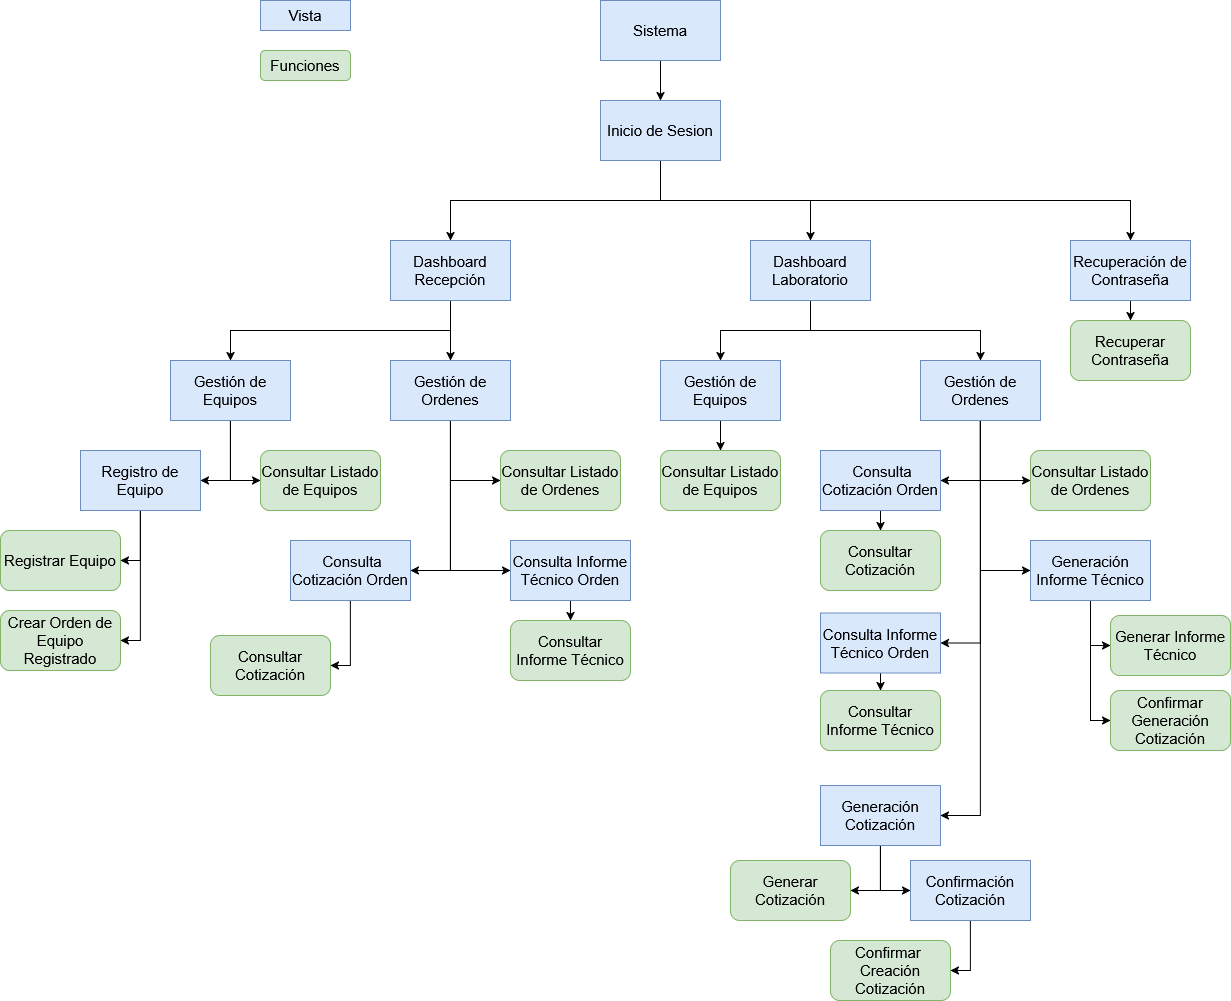

The diagram above was exported from draw.io. Its source (the exported page's mxGraphModel, read from the mxfile embedded in the PNG):
<mxGraphModel dx="2306" dy="1866" grid="1" gridSize="10" guides="1" tooltips="1" connect="1" arrows="1" fold="1" page="0" pageScale="1" pageWidth="1100" pageHeight="850" math="0" shadow="0">
  <root>
    <mxCell id="0" />
    <mxCell id="1" parent="0" />
    <mxCell id="ArS_VVLV0qaBhgp9hJRy-1" value="Vista" style="rounded=0;whiteSpace=wrap;html=1;fillColor=#dae8fc;strokeColor=#6c8ebf;fontSize=15;" parent="1" vertex="1">
      <mxGeometry x="950" y="-80" width="90" height="30" as="geometry" />
    </mxCell>
    <mxCell id="ArS_VVLV0qaBhgp9hJRy-2" value="Funciones" style="rounded=1;whiteSpace=wrap;html=1;fillColor=#d5e8d4;strokeColor=#82b366;fontSize=15;" parent="1" vertex="1">
      <mxGeometry x="950" y="-30" width="90" height="30" as="geometry" />
    </mxCell>
    <mxCell id="60KSiViv3yUNdUwa1URv-208" style="edgeStyle=orthogonalEdgeStyle;rounded=0;orthogonalLoop=1;jettySize=auto;html=1;exitX=0.5;exitY=1;exitDx=0;exitDy=0;entryX=0.5;entryY=0;entryDx=0;entryDy=0;" parent="1" source="ArS_VVLV0qaBhgp9hJRy-3" target="ArS_VVLV0qaBhgp9hJRy-4" edge="1">
      <mxGeometry relative="1" as="geometry" />
    </mxCell>
    <mxCell id="ArS_VVLV0qaBhgp9hJRy-3" value="Sistema" style="rounded=0;whiteSpace=wrap;html=1;fillColor=#dae8fc;strokeColor=#6c8ebf;fontSize=15;fontFamily=Helvetica;" parent="1" vertex="1">
      <mxGeometry x="1290" y="-80" width="120" height="60" as="geometry" />
    </mxCell>
    <mxCell id="60KSiViv3yUNdUwa1URv-108" style="edgeStyle=orthogonalEdgeStyle;rounded=0;orthogonalLoop=1;jettySize=auto;html=1;exitX=0.5;exitY=1;exitDx=0;exitDy=0;entryX=0.5;entryY=0;entryDx=0;entryDy=0;" parent="1" source="ArS_VVLV0qaBhgp9hJRy-4" target="ArS_VVLV0qaBhgp9hJRy-5" edge="1">
      <mxGeometry relative="1" as="geometry" />
    </mxCell>
    <mxCell id="60KSiViv3yUNdUwa1URv-109" style="edgeStyle=orthogonalEdgeStyle;rounded=0;orthogonalLoop=1;jettySize=auto;html=1;exitX=0.5;exitY=1;exitDx=0;exitDy=0;entryX=0.5;entryY=0;entryDx=0;entryDy=0;" parent="1" source="ArS_VVLV0qaBhgp9hJRy-4" target="ArS_VVLV0qaBhgp9hJRy-6" edge="1">
      <mxGeometry relative="1" as="geometry" />
    </mxCell>
    <mxCell id="60KSiViv3yUNdUwa1URv-207" style="edgeStyle=orthogonalEdgeStyle;rounded=0;orthogonalLoop=1;jettySize=auto;html=1;exitX=0.5;exitY=1;exitDx=0;exitDy=0;entryX=0.5;entryY=0;entryDx=0;entryDy=0;" parent="1" source="ArS_VVLV0qaBhgp9hJRy-4" target="60KSiViv3yUNdUwa1URv-12" edge="1">
      <mxGeometry relative="1" as="geometry" />
    </mxCell>
    <mxCell id="ArS_VVLV0qaBhgp9hJRy-4" value="Inicio de Sesion" style="rounded=0;whiteSpace=wrap;html=1;fillColor=#dae8fc;strokeColor=#6c8ebf;fontSize=15;fontFamily=Helvetica;" parent="1" vertex="1">
      <mxGeometry x="1290" y="20" width="120" height="60" as="geometry" />
    </mxCell>
    <mxCell id="60KSiViv3yUNdUwa1URv-2" style="edgeStyle=orthogonalEdgeStyle;rounded=0;orthogonalLoop=1;jettySize=auto;html=1;exitX=0.5;exitY=1;exitDx=0;exitDy=0;entryX=0.5;entryY=0;entryDx=0;entryDy=0;" parent="1" source="ArS_VVLV0qaBhgp9hJRy-5" target="ArS_VVLV0qaBhgp9hJRy-11" edge="1">
      <mxGeometry relative="1" as="geometry" />
    </mxCell>
    <mxCell id="g0VLApnUCDoVgFZP3uey-5" style="edgeStyle=orthogonalEdgeStyle;rounded=0;orthogonalLoop=1;jettySize=auto;html=1;exitX=0.5;exitY=1;exitDx=0;exitDy=0;entryX=0.5;entryY=0;entryDx=0;entryDy=0;" parent="1" source="ArS_VVLV0qaBhgp9hJRy-5" target="g0VLApnUCDoVgFZP3uey-1" edge="1">
      <mxGeometry relative="1" as="geometry" />
    </mxCell>
    <mxCell id="ArS_VVLV0qaBhgp9hJRy-5" value="&lt;div&gt;Dashboard Recepción&lt;/div&gt;" style="rounded=0;whiteSpace=wrap;html=1;fillColor=#dae8fc;strokeColor=#6c8ebf;fontSize=15;fontFamily=Helvetica;" parent="1" vertex="1">
      <mxGeometry x="1080" y="160" width="120" height="60" as="geometry" />
    </mxCell>
    <mxCell id="60KSiViv3yUNdUwa1URv-89" style="edgeStyle=orthogonalEdgeStyle;rounded=0;orthogonalLoop=1;jettySize=auto;html=1;exitX=0.5;exitY=1;exitDx=0;exitDy=0;entryX=0.5;entryY=0;entryDx=0;entryDy=0;" parent="1" source="ArS_VVLV0qaBhgp9hJRy-6" target="60KSiViv3yUNdUwa1URv-60" edge="1">
      <mxGeometry relative="1" as="geometry" />
    </mxCell>
    <mxCell id="g0VLApnUCDoVgFZP3uey-15" style="edgeStyle=orthogonalEdgeStyle;rounded=0;orthogonalLoop=1;jettySize=auto;html=1;exitX=0.5;exitY=1;exitDx=0;exitDy=0;entryX=0.5;entryY=0;entryDx=0;entryDy=0;" parent="1" source="ArS_VVLV0qaBhgp9hJRy-6" target="g0VLApnUCDoVgFZP3uey-13" edge="1">
      <mxGeometry relative="1" as="geometry" />
    </mxCell>
    <mxCell id="ArS_VVLV0qaBhgp9hJRy-6" value="&lt;div&gt;Dashboard Laboratorio&lt;/div&gt;" style="rounded=0;whiteSpace=wrap;html=1;fillColor=#dae8fc;strokeColor=#6c8ebf;fontSize=15;fontFamily=Helvetica;" parent="1" vertex="1">
      <mxGeometry x="1440" y="160" width="120" height="60" as="geometry" />
    </mxCell>
    <mxCell id="60KSiViv3yUNdUwa1URv-29" style="edgeStyle=orthogonalEdgeStyle;rounded=0;orthogonalLoop=1;jettySize=auto;html=1;exitX=0.5;exitY=1;exitDx=0;exitDy=0;entryX=1;entryY=0.5;entryDx=0;entryDy=0;" parent="1" source="ArS_VVLV0qaBhgp9hJRy-11" target="60KSiViv3yUNdUwa1URv-21" edge="1">
      <mxGeometry relative="1" as="geometry" />
    </mxCell>
    <mxCell id="60KSiViv3yUNdUwa1URv-37" style="edgeStyle=orthogonalEdgeStyle;rounded=0;orthogonalLoop=1;jettySize=auto;html=1;exitX=0.5;exitY=1;exitDx=0;exitDy=0;entryX=0;entryY=0.5;entryDx=0;entryDy=0;" parent="1" source="ArS_VVLV0qaBhgp9hJRy-11" target="60KSiViv3yUNdUwa1URv-7" edge="1">
      <mxGeometry relative="1" as="geometry" />
    </mxCell>
    <mxCell id="60KSiViv3yUNdUwa1URv-40" style="edgeStyle=orthogonalEdgeStyle;rounded=0;orthogonalLoop=1;jettySize=auto;html=1;exitX=0.5;exitY=1;exitDx=0;exitDy=0;entryX=0;entryY=0.5;entryDx=0;entryDy=0;" parent="1" source="ArS_VVLV0qaBhgp9hJRy-11" target="60KSiViv3yUNdUwa1URv-22" edge="1">
      <mxGeometry relative="1" as="geometry" />
    </mxCell>
    <mxCell id="ArS_VVLV0qaBhgp9hJRy-11" value="Gestión de Ordenes" style="rounded=0;whiteSpace=wrap;html=1;fillColor=#dae8fc;strokeColor=#6c8ebf;fontSize=15;fontFamily=Helvetica;" parent="1" vertex="1">
      <mxGeometry x="1080" y="280" width="120" height="60" as="geometry" />
    </mxCell>
    <mxCell id="60KSiViv3yUNdUwa1URv-31" style="edgeStyle=orthogonalEdgeStyle;rounded=0;orthogonalLoop=1;jettySize=auto;html=1;exitX=0.5;exitY=1;exitDx=0;exitDy=0;entryX=1;entryY=0.5;entryDx=0;entryDy=0;" parent="1" source="ArS_VVLV0qaBhgp9hJRy-12" target="60KSiViv3yUNdUwa1URv-6" edge="1">
      <mxGeometry relative="1" as="geometry" />
    </mxCell>
    <mxCell id="60KSiViv3yUNdUwa1URv-32" style="edgeStyle=orthogonalEdgeStyle;rounded=0;orthogonalLoop=1;jettySize=auto;html=1;exitX=0.5;exitY=1;exitDx=0;exitDy=0;entryX=1;entryY=0.5;entryDx=0;entryDy=0;" parent="1" source="ArS_VVLV0qaBhgp9hJRy-12" target="60KSiViv3yUNdUwa1URv-9" edge="1">
      <mxGeometry relative="1" as="geometry" />
    </mxCell>
    <mxCell id="ArS_VVLV0qaBhgp9hJRy-12" value="Registro de Equipo" style="rounded=0;whiteSpace=wrap;html=1;fillColor=#dae8fc;strokeColor=#6c8ebf;fontSize=15;fontFamily=Helvetica;" parent="1" vertex="1">
      <mxGeometry x="770" y="370" width="120" height="60" as="geometry" />
    </mxCell>
    <mxCell id="60KSiViv3yUNdUwa1URv-100" style="edgeStyle=orthogonalEdgeStyle;rounded=0;orthogonalLoop=1;jettySize=auto;html=1;exitX=0.5;exitY=1;exitDx=0;exitDy=0;entryX=1;entryY=0.5;entryDx=0;entryDy=0;" parent="1" source="ArS_VVLV0qaBhgp9hJRy-13" target="60KSiViv3yUNdUwa1URv-81" edge="1">
      <mxGeometry relative="1" as="geometry" />
    </mxCell>
    <mxCell id="g0VLApnUCDoVgFZP3uey-18" style="edgeStyle=orthogonalEdgeStyle;rounded=0;orthogonalLoop=1;jettySize=auto;html=1;exitX=0.5;exitY=1;exitDx=0;exitDy=0;entryX=0;entryY=0.5;entryDx=0;entryDy=0;" parent="1" source="ArS_VVLV0qaBhgp9hJRy-13" target="g0VLApnUCDoVgFZP3uey-17" edge="1">
      <mxGeometry relative="1" as="geometry" />
    </mxCell>
    <mxCell id="ArS_VVLV0qaBhgp9hJRy-13" value="Generación Cotización" style="rounded=0;whiteSpace=wrap;html=1;fillColor=#dae8fc;strokeColor=#6c8ebf;fontSize=15;fontFamily=Helvetica;" parent="1" vertex="1">
      <mxGeometry x="1510" y="705" width="120" height="60" as="geometry" />
    </mxCell>
    <mxCell id="60KSiViv3yUNdUwa1URv-103" style="edgeStyle=orthogonalEdgeStyle;rounded=0;orthogonalLoop=1;jettySize=auto;html=1;exitX=0.5;exitY=1;exitDx=0;exitDy=0;entryX=0;entryY=0.5;entryDx=0;entryDy=0;" parent="1" source="ArS_VVLV0qaBhgp9hJRy-15" target="60KSiViv3yUNdUwa1URv-95" edge="1">
      <mxGeometry relative="1" as="geometry" />
    </mxCell>
    <mxCell id="60KSiViv3yUNdUwa1URv-105" style="edgeStyle=orthogonalEdgeStyle;rounded=0;orthogonalLoop=1;jettySize=auto;html=1;exitX=0.5;exitY=1;exitDx=0;exitDy=0;entryX=0;entryY=0.5;entryDx=0;entryDy=0;" parent="1" source="ArS_VVLV0qaBhgp9hJRy-15" target="60KSiViv3yUNdUwa1URv-96" edge="1">
      <mxGeometry relative="1" as="geometry" />
    </mxCell>
    <mxCell id="ArS_VVLV0qaBhgp9hJRy-15" value="Generación Informe Técnico" style="rounded=0;whiteSpace=wrap;html=1;fillColor=#dae8fc;strokeColor=#6c8ebf;fontSize=15;fontFamily=Helvetica;" parent="1" vertex="1">
      <mxGeometry x="1720" y="460" width="120" height="60" as="geometry" />
    </mxCell>
    <mxCell id="60KSiViv3yUNdUwa1URv-6" value="&lt;div&gt;Registrar Equipo&lt;/div&gt;" style="rounded=1;whiteSpace=wrap;html=1;fillColor=#d5e8d4;strokeColor=#82b366;fontSize=15;" parent="1" vertex="1">
      <mxGeometry x="690" y="450" width="120" height="60" as="geometry" />
    </mxCell>
    <mxCell id="60KSiViv3yUNdUwa1URv-7" value="Consultar Listado de Ordenes" style="rounded=1;whiteSpace=wrap;html=1;fillColor=#d5e8d4;strokeColor=#82b366;fontSize=15;" parent="1" vertex="1">
      <mxGeometry x="1190" y="370" width="120" height="60" as="geometry" />
    </mxCell>
    <mxCell id="60KSiViv3yUNdUwa1URv-9" value="Crear Orden de Equipo Registrado" style="rounded=1;whiteSpace=wrap;html=1;fillColor=#d5e8d4;strokeColor=#82b366;fontSize=15;" parent="1" vertex="1">
      <mxGeometry x="690" y="530" width="120" height="60" as="geometry" />
    </mxCell>
    <mxCell id="60KSiViv3yUNdUwa1URv-206" style="edgeStyle=orthogonalEdgeStyle;rounded=0;orthogonalLoop=1;jettySize=auto;html=1;exitX=0.5;exitY=1;exitDx=0;exitDy=0;entryX=0.5;entryY=0;entryDx=0;entryDy=0;" parent="1" source="60KSiViv3yUNdUwa1URv-12" target="60KSiViv3yUNdUwa1URv-106" edge="1">
      <mxGeometry relative="1" as="geometry" />
    </mxCell>
    <mxCell id="60KSiViv3yUNdUwa1URv-12" value="Recuperación de Contraseña" style="rounded=0;whiteSpace=wrap;html=1;fillColor=#dae8fc;strokeColor=#6c8ebf;fontSize=15;fontFamily=Helvetica;" parent="1" vertex="1">
      <mxGeometry x="1760" y="160" width="120" height="60" as="geometry" />
    </mxCell>
    <mxCell id="60KSiViv3yUNdUwa1URv-33" style="edgeStyle=orthogonalEdgeStyle;rounded=0;orthogonalLoop=1;jettySize=auto;html=1;exitX=0.5;exitY=1;exitDx=0;exitDy=0;entryX=1;entryY=0.5;entryDx=0;entryDy=0;" parent="1" source="60KSiViv3yUNdUwa1URv-21" target="60KSiViv3yUNdUwa1URv-24" edge="1">
      <mxGeometry relative="1" as="geometry" />
    </mxCell>
    <mxCell id="60KSiViv3yUNdUwa1URv-21" value="&amp;nbsp;Consulta Cotización Orden" style="rounded=0;whiteSpace=wrap;html=1;fillColor=#dae8fc;strokeColor=#6c8ebf;fontSize=15;fontFamily=Helvetica;" parent="1" vertex="1">
      <mxGeometry x="980" y="460" width="120" height="60" as="geometry" />
    </mxCell>
    <mxCell id="60KSiViv3yUNdUwa1URv-41" style="edgeStyle=orthogonalEdgeStyle;rounded=0;orthogonalLoop=1;jettySize=auto;html=1;exitX=0.5;exitY=1;exitDx=0;exitDy=0;" parent="1" source="60KSiViv3yUNdUwa1URv-22" target="60KSiViv3yUNdUwa1URv-26" edge="1">
      <mxGeometry relative="1" as="geometry" />
    </mxCell>
    <mxCell id="60KSiViv3yUNdUwa1URv-22" value="Consulta Informe Técnico Orden" style="rounded=0;whiteSpace=wrap;html=1;fillColor=#dae8fc;strokeColor=#6c8ebf;fontSize=15;fontFamily=Helvetica;" parent="1" vertex="1">
      <mxGeometry x="1200" y="460" width="120" height="60" as="geometry" />
    </mxCell>
    <mxCell id="60KSiViv3yUNdUwa1URv-24" value="Consultar Cotización" style="rounded=1;whiteSpace=wrap;html=1;fillColor=#d5e8d4;strokeColor=#82b366;fontSize=15;" parent="1" vertex="1">
      <mxGeometry x="900" y="555" width="120" height="60" as="geometry" />
    </mxCell>
    <mxCell id="60KSiViv3yUNdUwa1URv-26" value="Consultar Informe Técnico" style="rounded=1;whiteSpace=wrap;html=1;fillColor=#d5e8d4;strokeColor=#82b366;fontSize=15;" parent="1" vertex="1">
      <mxGeometry x="1200" y="540" width="120" height="60" as="geometry" />
    </mxCell>
    <mxCell id="60KSiViv3yUNdUwa1URv-55" style="edgeStyle=orthogonalEdgeStyle;rounded=0;orthogonalLoop=1;jettySize=auto;html=1;exitX=0.5;exitY=1;exitDx=0;exitDy=0;entryX=1;entryY=0.5;entryDx=0;entryDy=0;" parent="1" source="60KSiViv3yUNdUwa1URv-60" target="60KSiViv3yUNdUwa1URv-74" edge="1">
      <mxGeometry relative="1" as="geometry" />
    </mxCell>
    <mxCell id="60KSiViv3yUNdUwa1URv-57" style="edgeStyle=orthogonalEdgeStyle;rounded=0;orthogonalLoop=1;jettySize=auto;html=1;exitX=0.5;exitY=1;exitDx=0;exitDy=0;entryX=0;entryY=0.5;entryDx=0;entryDy=0;" parent="1" source="60KSiViv3yUNdUwa1URv-60" target="60KSiViv3yUNdUwa1URv-65" edge="1">
      <mxGeometry relative="1" as="geometry" />
    </mxCell>
    <mxCell id="60KSiViv3yUNdUwa1URv-84" style="edgeStyle=orthogonalEdgeStyle;rounded=0;orthogonalLoop=1;jettySize=auto;html=1;exitX=0.5;exitY=1;exitDx=0;exitDy=0;entryX=1;entryY=0.5;entryDx=0;entryDy=0;" parent="1" source="60KSiViv3yUNdUwa1URv-60" target="60KSiViv3yUNdUwa1URv-76" edge="1">
      <mxGeometry relative="1" as="geometry" />
    </mxCell>
    <mxCell id="60KSiViv3yUNdUwa1URv-98" style="edgeStyle=orthogonalEdgeStyle;rounded=0;orthogonalLoop=1;jettySize=auto;html=1;exitX=0.5;exitY=1;exitDx=0;exitDy=0;entryX=1;entryY=0.5;entryDx=0;entryDy=0;" parent="1" source="60KSiViv3yUNdUwa1URv-60" target="ArS_VVLV0qaBhgp9hJRy-13" edge="1">
      <mxGeometry relative="1" as="geometry" />
    </mxCell>
    <mxCell id="60KSiViv3yUNdUwa1URv-99" style="edgeStyle=orthogonalEdgeStyle;rounded=0;orthogonalLoop=1;jettySize=auto;html=1;exitX=0.5;exitY=1;exitDx=0;exitDy=0;entryX=0;entryY=0.5;entryDx=0;entryDy=0;" parent="1" source="60KSiViv3yUNdUwa1URv-60" target="ArS_VVLV0qaBhgp9hJRy-15" edge="1">
      <mxGeometry relative="1" as="geometry" />
    </mxCell>
    <mxCell id="60KSiViv3yUNdUwa1URv-60" value="Gestión de Ordenes" style="rounded=0;whiteSpace=wrap;html=1;fillColor=#dae8fc;strokeColor=#6c8ebf;fontSize=15;fontFamily=Helvetica;" parent="1" vertex="1">
      <mxGeometry x="1610" y="280" width="120" height="60" as="geometry" />
    </mxCell>
    <mxCell id="60KSiViv3yUNdUwa1URv-65" value="Consultar Listado de Ordenes" style="rounded=1;whiteSpace=wrap;html=1;fillColor=#d5e8d4;strokeColor=#82b366;fontSize=15;" parent="1" vertex="1">
      <mxGeometry x="1720" y="370" width="120" height="60" as="geometry" />
    </mxCell>
    <mxCell id="60KSiViv3yUNdUwa1URv-83" style="edgeStyle=orthogonalEdgeStyle;rounded=0;orthogonalLoop=1;jettySize=auto;html=1;exitX=0.5;exitY=1;exitDx=0;exitDy=0;entryX=0.5;entryY=0;entryDx=0;entryDy=0;" parent="1" source="60KSiViv3yUNdUwa1URv-74" target="60KSiViv3yUNdUwa1URv-78" edge="1">
      <mxGeometry relative="1" as="geometry" />
    </mxCell>
    <mxCell id="60KSiViv3yUNdUwa1URv-74" value="&amp;nbsp;Consulta Cotización Orden" style="rounded=0;whiteSpace=wrap;html=1;fillColor=#dae8fc;strokeColor=#6c8ebf;fontSize=15;fontFamily=Helvetica;" parent="1" vertex="1">
      <mxGeometry x="1510" y="370" width="120" height="60" as="geometry" />
    </mxCell>
    <mxCell id="60KSiViv3yUNdUwa1URv-75" style="edgeStyle=orthogonalEdgeStyle;rounded=0;orthogonalLoop=1;jettySize=auto;html=1;exitX=0.5;exitY=1;exitDx=0;exitDy=0;" parent="1" source="60KSiViv3yUNdUwa1URv-76" target="60KSiViv3yUNdUwa1URv-80" edge="1">
      <mxGeometry relative="1" as="geometry" />
    </mxCell>
    <mxCell id="60KSiViv3yUNdUwa1URv-76" value="Consulta Informe Técnico Orden" style="rounded=0;whiteSpace=wrap;html=1;fillColor=#dae8fc;strokeColor=#6c8ebf;fontSize=15;fontFamily=Helvetica;" parent="1" vertex="1">
      <mxGeometry x="1510" y="532.5" width="120" height="60" as="geometry" />
    </mxCell>
    <mxCell id="60KSiViv3yUNdUwa1URv-78" value="Consultar Cotización" style="rounded=1;whiteSpace=wrap;html=1;fillColor=#d5e8d4;strokeColor=#82b366;fontSize=15;" parent="1" vertex="1">
      <mxGeometry x="1510" y="450" width="120" height="60" as="geometry" />
    </mxCell>
    <mxCell id="60KSiViv3yUNdUwa1URv-80" value="Consultar Informe Técnico" style="rounded=1;whiteSpace=wrap;html=1;fillColor=#d5e8d4;strokeColor=#82b366;fontSize=15;" parent="1" vertex="1">
      <mxGeometry x="1510" y="610" width="120" height="60" as="geometry" />
    </mxCell>
    <mxCell id="60KSiViv3yUNdUwa1URv-81" value="Generar Cotización" style="rounded=1;whiteSpace=wrap;html=1;fillColor=#d5e8d4;strokeColor=#82b366;fontSize=15;" parent="1" vertex="1">
      <mxGeometry x="1420" y="780" width="120" height="60" as="geometry" />
    </mxCell>
    <mxCell id="60KSiViv3yUNdUwa1URv-93" value="Confirmar&amp;nbsp; Creación Cotización" style="rounded=1;whiteSpace=wrap;html=1;fillColor=#d5e8d4;strokeColor=#82b366;fontSize=15;" parent="1" vertex="1">
      <mxGeometry x="1520" y="860" width="120" height="60" as="geometry" />
    </mxCell>
    <mxCell id="60KSiViv3yUNdUwa1URv-95" value="Generar Informe Técnico" style="rounded=1;whiteSpace=wrap;html=1;fillColor=#d5e8d4;strokeColor=#82b366;fontSize=15;" parent="1" vertex="1">
      <mxGeometry x="1800" y="535" width="120" height="60" as="geometry" />
    </mxCell>
    <mxCell id="60KSiViv3yUNdUwa1URv-96" value="Confirmar Generación Cotización" style="rounded=1;whiteSpace=wrap;html=1;fillColor=#d5e8d4;strokeColor=#82b366;fontSize=15;" parent="1" vertex="1">
      <mxGeometry x="1800" y="610" width="120" height="60" as="geometry" />
    </mxCell>
    <mxCell id="60KSiViv3yUNdUwa1URv-106" value="Recuperar Contraseña" style="rounded=1;whiteSpace=wrap;html=1;fillColor=#d5e8d4;strokeColor=#82b366;fontSize=15;" parent="1" vertex="1">
      <mxGeometry x="1760" y="240" width="120" height="60" as="geometry" />
    </mxCell>
    <mxCell id="g0VLApnUCDoVgFZP3uey-3" style="edgeStyle=orthogonalEdgeStyle;rounded=0;orthogonalLoop=1;jettySize=auto;html=1;exitX=0.5;exitY=1;exitDx=0;exitDy=0;entryX=1;entryY=0.5;entryDx=0;entryDy=0;" parent="1" source="g0VLApnUCDoVgFZP3uey-1" target="ArS_VVLV0qaBhgp9hJRy-12" edge="1">
      <mxGeometry relative="1" as="geometry" />
    </mxCell>
    <mxCell id="g0VLApnUCDoVgFZP3uey-4" style="edgeStyle=orthogonalEdgeStyle;rounded=0;orthogonalLoop=1;jettySize=auto;html=1;exitX=0.5;exitY=1;exitDx=0;exitDy=0;entryX=0;entryY=0.5;entryDx=0;entryDy=0;" parent="1" source="g0VLApnUCDoVgFZP3uey-1" target="g0VLApnUCDoVgFZP3uey-2" edge="1">
      <mxGeometry relative="1" as="geometry" />
    </mxCell>
    <mxCell id="g0VLApnUCDoVgFZP3uey-1" value="Gestión de Equipos" style="rounded=0;whiteSpace=wrap;html=1;fillColor=#dae8fc;strokeColor=#6c8ebf;fontSize=15;fontFamily=Helvetica;" parent="1" vertex="1">
      <mxGeometry x="860" y="280" width="120" height="60" as="geometry" />
    </mxCell>
    <mxCell id="g0VLApnUCDoVgFZP3uey-2" value="Consultar Listado de Equipos" style="rounded=1;whiteSpace=wrap;html=1;fillColor=#d5e8d4;strokeColor=#82b366;fontSize=15;" parent="1" vertex="1">
      <mxGeometry x="950" y="370" width="120" height="60" as="geometry" />
    </mxCell>
    <mxCell id="g0VLApnUCDoVgFZP3uey-16" style="edgeStyle=orthogonalEdgeStyle;rounded=0;orthogonalLoop=1;jettySize=auto;html=1;exitX=0.5;exitY=1;exitDx=0;exitDy=0;entryX=0.5;entryY=0;entryDx=0;entryDy=0;" parent="1" source="g0VLApnUCDoVgFZP3uey-13" target="g0VLApnUCDoVgFZP3uey-14" edge="1">
      <mxGeometry relative="1" as="geometry" />
    </mxCell>
    <mxCell id="g0VLApnUCDoVgFZP3uey-13" value="Gestión de Equipos" style="rounded=0;whiteSpace=wrap;html=1;fillColor=#dae8fc;strokeColor=#6c8ebf;fontSize=15;fontFamily=Helvetica;" parent="1" vertex="1">
      <mxGeometry x="1350" y="280" width="120" height="60" as="geometry" />
    </mxCell>
    <mxCell id="g0VLApnUCDoVgFZP3uey-14" value="Consultar Listado de Equipos" style="rounded=1;whiteSpace=wrap;html=1;fillColor=#d5e8d4;strokeColor=#82b366;fontSize=15;" parent="1" vertex="1">
      <mxGeometry x="1350" y="370" width="120" height="60" as="geometry" />
    </mxCell>
    <mxCell id="g0VLApnUCDoVgFZP3uey-19" style="edgeStyle=orthogonalEdgeStyle;rounded=0;orthogonalLoop=1;jettySize=auto;html=1;exitX=0.5;exitY=1;exitDx=0;exitDy=0;entryX=1;entryY=0.5;entryDx=0;entryDy=0;" parent="1" source="g0VLApnUCDoVgFZP3uey-17" target="60KSiViv3yUNdUwa1URv-93" edge="1">
      <mxGeometry relative="1" as="geometry" />
    </mxCell>
    <mxCell id="g0VLApnUCDoVgFZP3uey-17" value="Confirmación Cotización" style="rounded=0;whiteSpace=wrap;html=1;fillColor=#dae8fc;strokeColor=#6c8ebf;fontSize=15;fontFamily=Helvetica;" parent="1" vertex="1">
      <mxGeometry x="1600" y="780" width="120" height="60" as="geometry" />
    </mxCell>
  </root>
</mxGraphModel>